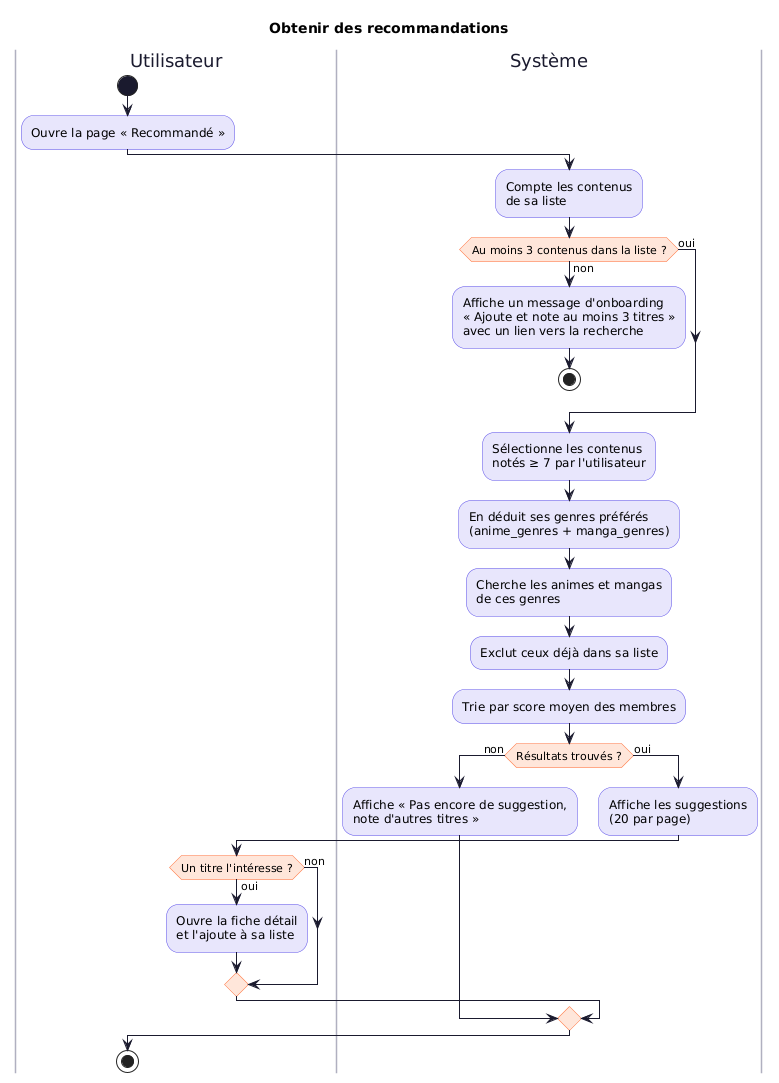

The diagram above was rendered by PlantUML. Its source (embedded in the PNG):
@startuml 04-recommandations
' Nakama — Activité : obtenir des recommandations (US-27, US-28)
skinparam defaultFontName "DejaVu Sans"
skinparam shadowing false
skinparam ArrowColor #1A1A2E
skinparam activity {
  BackgroundColor #E8E6FC
  BorderColor #5B4FE9
  DiamondBackgroundColor #FFE6DA
  DiamondBorderColor #FF6B35
  StartColor #1A1A2E
  EndColor #1A1A2E
}
skinparam swimlane {
  BorderColor #B0B0C0
  TitleFontColor #1A1A2E
}
skinparam note {
  BackgroundColor #F5F5F5
  BorderColor #B0B0C0
}
title Obtenir des recommandations

|Utilisateur|
start
:Ouvre la page « Recommandé »;
|Système|
:Compte les contenus
de sa liste;
if (Au moins 3 contenus dans la liste ?) then (non)
  :Affiche un message d'onboarding
  « Ajoute et note au moins 3 titres »
  avec un lien vers la recherche;
  stop
else (oui)
endif
|Système|
:Sélectionne les contenus
notés ≥ 7 par l'utilisateur;
:En déduit ses genres préférés
(anime_genres + manga_genres);
:Cherche les animes et mangas
de ces genres;
:Exclut ceux déjà dans sa liste;
:Trie par score moyen des membres;
if (Résultats trouvés ?) then (non)
  :Affiche « Pas encore de suggestion,
  note d'autres titres »;
else (oui)
  :Affiche les suggestions
  (20 par page);
  |Utilisateur|
  if (Un titre l'intéresse ?) then (oui)
    :Ouvre la fiche détail
    et l'ajoute à sa liste;
  else (non)
  endif
endif
stop
@enduml